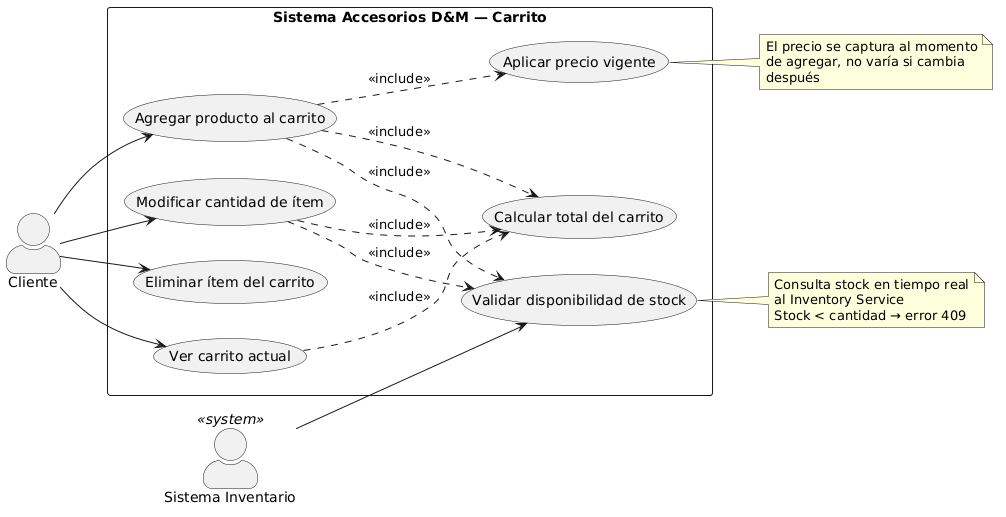

The diagram above was rendered by PlantUML. Its source (embedded in the PNG):
@startuml
left to right direction
skinparam actorStyle awesome

actor "Cliente" as C
actor "Sistema Inventario" as SI <<system>>

rectangle "Sistema Accesorios D&M — Carrito" {
  usecase "Agregar producto al carrito" as UC23
  usecase "Modificar cantidad de ítem" as UC24
  usecase "Eliminar ítem del carrito" as UC25
  usecase "Ver carrito actual" as UC26
  usecase "Calcular total del carrito" as UC27
  usecase "Validar disponibilidad de stock" as UC28
  usecase "Aplicar precio vigente" as UC29
}

C --> UC23
C --> UC24
C --> UC25
C --> UC26
SI --> UC28

UC23 ..> UC28 : <<include>>
UC23 ..> UC29 : <<include>>
UC23 ..> UC27 : <<include>>
UC24 ..> UC28 : <<include>>
UC24 ..> UC27 : <<include>>
UC26 ..> UC27 : <<include>>

note right of UC28
  Consulta stock en tiempo real
  al Inventory Service
  Stock < cantidad → error 409
end note

note right of UC29
  El precio se captura al momento
  de agregar, no varía si cambia
  después
end note
@enduml